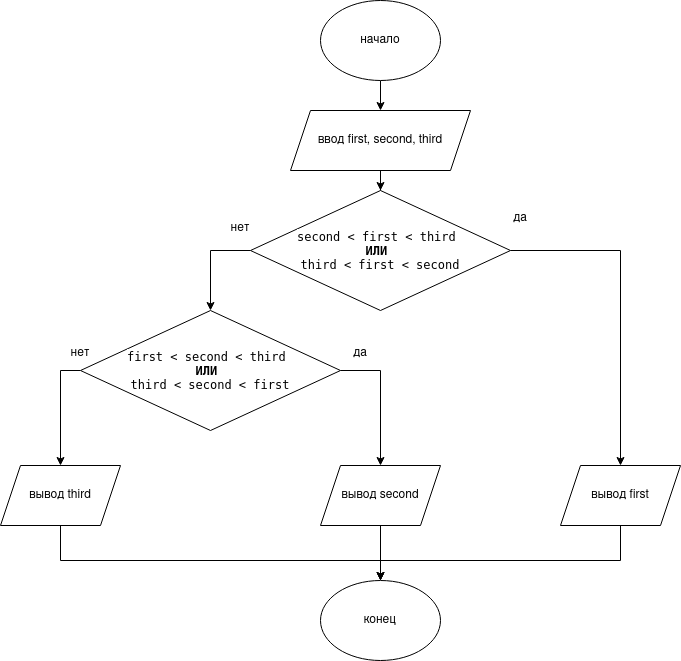

The diagram above was exported from draw.io. Its source (the exported page's mxGraphModel, read from the mxfile embedded in the PNG):
<mxGraphModel dx="1422" dy="764" grid="1" gridSize="10" guides="1" tooltips="1" connect="1" arrows="1" fold="1" page="1" pageScale="1" pageWidth="827" pageHeight="1169" math="0" shadow="0">
  <root>
    <mxCell id="0" />
    <mxCell id="1" parent="0" />
    <mxCell id="9letmmvZLSoCq3vgBCDU-5" value="" style="edgeStyle=orthogonalEdgeStyle;rounded=0;orthogonalLoop=1;jettySize=auto;html=1;" edge="1" parent="1" source="9letmmvZLSoCq3vgBCDU-1" target="9letmmvZLSoCq3vgBCDU-4">
      <mxGeometry relative="1" as="geometry" />
    </mxCell>
    <mxCell id="9letmmvZLSoCq3vgBCDU-1" value="начало" style="ellipse;whiteSpace=wrap;html=1;" vertex="1" parent="1">
      <mxGeometry x="400" y="40" width="120" height="80" as="geometry" />
    </mxCell>
    <mxCell id="9letmmvZLSoCq3vgBCDU-7" value="" style="edgeStyle=orthogonalEdgeStyle;rounded=0;orthogonalLoop=1;jettySize=auto;html=1;" edge="1" parent="1" source="9letmmvZLSoCq3vgBCDU-4" target="9letmmvZLSoCq3vgBCDU-6">
      <mxGeometry relative="1" as="geometry" />
    </mxCell>
    <mxCell id="9letmmvZLSoCq3vgBCDU-4" value="ввод first, second, third " style="shape=parallelogram;perimeter=parallelogramPerimeter;whiteSpace=wrap;html=1;fixedSize=1;" vertex="1" parent="1">
      <mxGeometry x="370" y="150" width="180" height="60" as="geometry" />
    </mxCell>
    <mxCell id="9letmmvZLSoCq3vgBCDU-19" value="" style="edgeStyle=orthogonalEdgeStyle;rounded=0;orthogonalLoop=1;jettySize=auto;html=1;fontColor=#000000;startArrow=none;exitX=1;exitY=0.5;exitDx=0;exitDy=0;" edge="1" parent="1" source="9letmmvZLSoCq3vgBCDU-6" target="9letmmvZLSoCq3vgBCDU-18">
      <mxGeometry relative="1" as="geometry">
        <mxPoint x="630" y="290" as="sourcePoint" />
      </mxGeometry>
    </mxCell>
    <mxCell id="9letmmvZLSoCq3vgBCDU-6" value="&lt;pre style=&quot;font-family: &amp;#34;jetbrains mono&amp;#34; , monospace&quot;&gt;&lt;span style=&quot;background-color: rgb(255 , 255 , 255)&quot;&gt;second &amp;lt; first &amp;lt; third &lt;br&gt;&lt;b&gt;ИЛИ&lt;/b&gt; &lt;br&gt;third &amp;lt; first &amp;lt; second&lt;/span&gt;&lt;/pre&gt;" style="rhombus;whiteSpace=wrap;html=1;" vertex="1" parent="1">
      <mxGeometry x="330" y="230" width="260" height="120" as="geometry" />
    </mxCell>
    <mxCell id="9letmmvZLSoCq3vgBCDU-32" value="" style="edgeStyle=orthogonalEdgeStyle;rounded=0;orthogonalLoop=1;jettySize=auto;html=1;fontColor=#000000;" edge="1" parent="1" source="9letmmvZLSoCq3vgBCDU-10" target="9letmmvZLSoCq3vgBCDU-31">
      <mxGeometry relative="1" as="geometry">
        <Array as="points">
          <mxPoint x="460" y="410" />
        </Array>
      </mxGeometry>
    </mxCell>
    <mxCell id="9letmmvZLSoCq3vgBCDU-34" value="" style="edgeStyle=orthogonalEdgeStyle;rounded=0;orthogonalLoop=1;jettySize=auto;html=1;fontColor=#000000;" edge="1" parent="1" source="9letmmvZLSoCq3vgBCDU-10" target="9letmmvZLSoCq3vgBCDU-33">
      <mxGeometry relative="1" as="geometry">
        <Array as="points">
          <mxPoint x="140" y="410" />
        </Array>
      </mxGeometry>
    </mxCell>
    <mxCell id="9letmmvZLSoCq3vgBCDU-10" value="&lt;pre style=&quot;font-family: &amp;#34;jetbrains mono&amp;#34; , monospace&quot;&gt;&lt;span style=&quot;background-color: rgb(255 , 255 , 255)&quot;&gt;first &amp;lt; second &amp;lt; third &lt;br&gt;&lt;b&gt;ИЛИ&lt;/b&gt; &lt;br&gt;third &amp;lt; second &amp;lt; first&lt;/span&gt;&lt;/pre&gt;" style="rhombus;whiteSpace=wrap;html=1;" vertex="1" parent="1">
      <mxGeometry x="160" y="350" width="260" height="120" as="geometry" />
    </mxCell>
    <mxCell id="9letmmvZLSoCq3vgBCDU-30" value="" style="edgeStyle=orthogonalEdgeStyle;rounded=0;orthogonalLoop=1;jettySize=auto;html=1;fontColor=#000000;entryX=0.5;entryY=0;entryDx=0;entryDy=0;exitX=0;exitY=0.5;exitDx=0;exitDy=0;" edge="1" parent="1" source="9letmmvZLSoCq3vgBCDU-6" target="9letmmvZLSoCq3vgBCDU-10">
      <mxGeometry relative="1" as="geometry">
        <mxPoint x="300" y="290" as="sourcePoint" />
        <mxPoint x="265" y="295" as="targetPoint" />
        <Array as="points">
          <mxPoint x="290" y="290" />
        </Array>
      </mxGeometry>
    </mxCell>
    <mxCell id="9letmmvZLSoCq3vgBCDU-14" value="" style="edgeStyle=orthogonalEdgeStyle;rounded=0;orthogonalLoop=1;jettySize=auto;html=1;fontColor=#000000;endArrow=none;" edge="1" parent="1" source="9letmmvZLSoCq3vgBCDU-6">
      <mxGeometry relative="1" as="geometry">
        <mxPoint x="330" y="290" as="sourcePoint" />
        <mxPoint x="330" y="290" as="targetPoint" />
        <Array as="points">
          <mxPoint x="330" y="230" />
        </Array>
      </mxGeometry>
    </mxCell>
    <mxCell id="9letmmvZLSoCq3vgBCDU-43" style="edgeStyle=orthogonalEdgeStyle;rounded=0;orthogonalLoop=1;jettySize=auto;html=1;exitX=0.5;exitY=1;exitDx=0;exitDy=0;fontColor=#000000;" edge="1" parent="1" source="9letmmvZLSoCq3vgBCDU-18" target="9letmmvZLSoCq3vgBCDU-41">
      <mxGeometry relative="1" as="geometry">
        <Array as="points">
          <mxPoint x="700" y="600" />
          <mxPoint x="460" y="600" />
        </Array>
      </mxGeometry>
    </mxCell>
    <mxCell id="9letmmvZLSoCq3vgBCDU-18" value="вывод first" style="shape=parallelogram;perimeter=parallelogramPerimeter;whiteSpace=wrap;html=1;fixedSize=1;" vertex="1" parent="1">
      <mxGeometry x="640" y="505" width="120" height="60" as="geometry" />
    </mxCell>
    <mxCell id="9letmmvZLSoCq3vgBCDU-24" value="да" style="text;html=1;strokeColor=none;fillColor=none;align=center;verticalAlign=middle;whiteSpace=wrap;rounded=0;labelBackgroundColor=#FFFFFF;fontColor=#000000;" vertex="1" parent="1">
      <mxGeometry x="580" y="240" width="40" height="35" as="geometry" />
    </mxCell>
    <mxCell id="9letmmvZLSoCq3vgBCDU-44" value="" style="edgeStyle=orthogonalEdgeStyle;rounded=0;orthogonalLoop=1;jettySize=auto;html=1;fontColor=#000000;" edge="1" parent="1" source="9letmmvZLSoCq3vgBCDU-31" target="9letmmvZLSoCq3vgBCDU-41">
      <mxGeometry relative="1" as="geometry" />
    </mxCell>
    <mxCell id="9letmmvZLSoCq3vgBCDU-31" value="вывод second" style="shape=parallelogram;perimeter=parallelogramPerimeter;whiteSpace=wrap;html=1;fixedSize=1;" vertex="1" parent="1">
      <mxGeometry x="400" y="505" width="120" height="60" as="geometry" />
    </mxCell>
    <mxCell id="9letmmvZLSoCq3vgBCDU-42" style="edgeStyle=orthogonalEdgeStyle;rounded=0;orthogonalLoop=1;jettySize=auto;html=1;fontColor=#000000;" edge="1" parent="1" source="9letmmvZLSoCq3vgBCDU-33" target="9letmmvZLSoCq3vgBCDU-41">
      <mxGeometry relative="1" as="geometry">
        <Array as="points">
          <mxPoint x="140" y="600" />
          <mxPoint x="460" y="600" />
        </Array>
      </mxGeometry>
    </mxCell>
    <mxCell id="9letmmvZLSoCq3vgBCDU-33" value="вывод third" style="shape=parallelogram;perimeter=parallelogramPerimeter;whiteSpace=wrap;html=1;fixedSize=1;" vertex="1" parent="1">
      <mxGeometry x="80" y="505" width="120" height="60" as="geometry" />
    </mxCell>
    <mxCell id="9letmmvZLSoCq3vgBCDU-40" value="да" style="text;html=1;strokeColor=none;fillColor=none;align=center;verticalAlign=middle;whiteSpace=wrap;rounded=0;labelBackgroundColor=#FFFFFF;fontColor=#000000;" vertex="1" parent="1">
      <mxGeometry x="420" y="375" width="40" height="35" as="geometry" />
    </mxCell>
    <mxCell id="9letmmvZLSoCq3vgBCDU-41" value="конец" style="ellipse;whiteSpace=wrap;html=1;labelBackgroundColor=#FFFFFF;fontColor=#000000;" vertex="1" parent="1">
      <mxGeometry x="400" y="620" width="120" height="80" as="geometry" />
    </mxCell>
    <mxCell id="9letmmvZLSoCq3vgBCDU-46" value="нет" style="text;html=1;strokeColor=none;fillColor=none;align=center;verticalAlign=middle;whiteSpace=wrap;rounded=0;labelBackgroundColor=#FFFFFF;fontColor=#000000;" vertex="1" parent="1">
      <mxGeometry x="300" y="250" width="40" height="35" as="geometry" />
    </mxCell>
    <mxCell id="9letmmvZLSoCq3vgBCDU-47" value="нет" style="text;html=1;strokeColor=none;fillColor=none;align=center;verticalAlign=middle;whiteSpace=wrap;rounded=0;labelBackgroundColor=#FFFFFF;fontColor=#000000;" vertex="1" parent="1">
      <mxGeometry x="140" y="375" width="40" height="35" as="geometry" />
    </mxCell>
  </root>
</mxGraphModel>